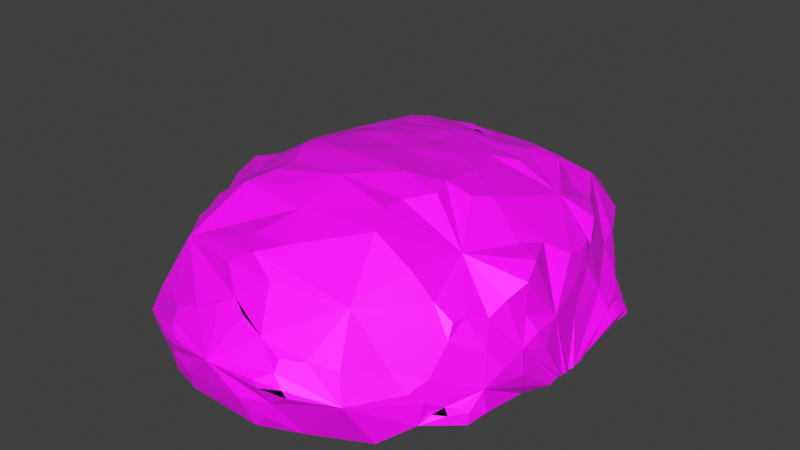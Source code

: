 # Source: uploads_files_2582719_SpaceStone_1_.blend  (saved by Blender 3.0.42; exported with 4.5.12 LTS)
import bpy
from mathutils import Matrix  # noqa: F401  (used for matrix-valued properties, if any)

bpy.ops.wm.read_factory_settings(use_empty=True)
scene = bpy.context.scene
scene.name = 'Scene'

# ---- collections
col_collection = bpy.data.collections.new('Collection'); scene.collection.children.link(col_collection)

# ---- images (referenced by path relative to the original .blend; pixels are not part of the script)
import os
ASSET_DIR = os.environ.get("B2B_ASSET_DIR", "")  # directory of the original .blend (textures are referenced by path, not embedded)
HERE = os.path.dirname(os.path.abspath(__file__))  # packed textures are extracted next to this script under _unpacked/

def load_image(name, relpath, width, height, colorspace="sRGB"):
    """Load a texture the original file referenced (path relative to the .blend, or extracted next to this script)."""
    p = next((c for c in (os.path.join(HERE, relpath), os.path.join(ASSET_DIR, relpath)) if relpath and os.path.exists(c)), "")
    if p:
        img = bpy.data.images.load(p, check_existing=True)
        img.name = name
    else:  # same state as the original file: an image datablock whose file is absent (Cycles renders it pink)
        img = bpy.data.images.new(name, width, height)
        img.source = "FILE"
        img.filepath = "//" + (relpath or name)
    img.colorspace_settings.name = colorspace
    return img
img_azulgemapoder_png = load_image('azulgemapoder.png', 'Textures/azulgemapoder.png', 1024, 1024, 'sRGB')

# ---- materials (node trees are filled in below, after node groups)
mat_material_001 = bpy.data.materials.new('Material.001')
mat_azulgema = bpy.data.materials.new('azulgema')

# ---- material node trees
mat_material_001.use_nodes = True; mat_material_001.node_tree.nodes.clear()
_N = mat_material_001.node_tree.nodes; _L = mat_material_001.node_tree.links
n0 = _N.new('ShaderNodeOutputMaterial'); n0.name = 'Material Output'; n0.location = (478, 286)
n1 = _N.new('ShaderNodeBsdfTranslucent'); n1.name = 'Translucent BSDF'; n1.location = (285, 267)
n1.inputs[0].default_value = (0.0, 0.6189, 1.0, 1.0)
_L.new(n1.outputs[0], n0.inputs[0])
n0.is_active_output = True
mat_azulgema.use_nodes = True; mat_azulgema.node_tree.nodes.clear()
_N = mat_azulgema.node_tree.nodes; _L = mat_azulgema.node_tree.links
n0 = _N.new('ShaderNodeBsdfPrincipled'); n0.name = 'Principled BSDF'; n0.location = (10, 300)
n0.distribution = 'GGX'
n0.subsurface_method = 'RANDOM_WALK_SKIN'
n0.inputs[3].default_value = 1.45
n0.inputs[27].default_value = (0.0, 0.0, 0.0, 1.0)
n0.inputs[28].default_value = 1.0
n1 = _N.new('ShaderNodeOutputMaterial'); n1.name = 'Material Output'; n1.location = (300, 300)
n2 = _N.new('ShaderNodeTexImage'); n2.name = 'Imagen.001'; n2.location = (-280, 280)
n2.image = img_azulgemapoder_png
_L.new(n0.outputs[0], n1.inputs[0])
_L.new(n2.outputs[0], n0.inputs[0])
n1.is_active_output = True

# ---- world
world_world = bpy.data.worlds.new('World'); scene.world = world_world
world_world.use_nodes = True; world_world.node_tree.nodes.clear()
_N = world_world.node_tree.nodes; _L = world_world.node_tree.links
n0 = _N.new('ShaderNodeOutputWorld'); n0.name = 'World Output'; n0.location = (300, 300)
n1 = _N.new('ShaderNodeBackground'); n1.name = 'Background'; n1.location = (10, 300)
n1.inputs[0].default_value = (0.05088, 0.05088, 0.05088, 1.0)
_L.new(n1.outputs[0], n0.inputs[0])
n0.is_active_output = True
world_world.color = (0.05088, 0.05088, 0.05088)
world_world.use_sun_shadow = False
world_world.sun_shadow_jitter_overblur = 0.0

# ---- meshes
me_power_stone__1 = bpy.data.meshes.new('Power Stone (1)')
me_power_stone__1.from_pydata([(4.336, -16.0, -1.943), (5.412, -15.95, -2.902), (7.646, -13.94, -1.912), (2.304, -16.69, 0.3613), (4.219, -16.44, -0.545), (5.442, -15.85, 0.7853), (-3.946, 3.255, 6.136), (-7.893, 3.073, 4.151), (-5.02, 1.614, 6.251), (2.369, 5.862, 6.067), (4.098, 4.756, 6.171), (4.972, 6.452, 5.715), (4.143, 3.238, 6.148), (8.026, 3.071, 4.066), (7.896, -13.7, 0.3262), (-4.549, 0.2072, 6.359), (-6.118, -0.07181, 5.797), (6.75, -12.44, 3.08), (-6.55, -12.39, 3.023), (0.09351, -16.03, 1.774), (7.314, 6.502, 4.224), (0.09242, -1.864, 6.361), (4.744, 0.2035, 6.343), (2.704, 1.274, 6.667), (6.219, 9.82, 3.149), (8.333, 9.282, -0.08464), (6.893, 11.43, 0.5228), (0.09461, -4.73, 5.946), (0.09698, -7.61, 5.719), (1.416, -4.646, 5.99), (8.802, -11.72, -0.1698), (-12.17, 1.042, -1.022), (-11.88, -0.2995, 0.1848), (-11.91, 1.499, 0.07026), (-6.082, 9.924, 3.277), (0.1068, 7.015, 5.75), (12.4, -0.8482, -3.591), (12.24, -0.4042, -3.571), (12.68, -0.2552, -3.461), (12.7, -0.8041, -3.554), (12.38, -1.337, -3.616), (11.12, 4.921, 0.1137), (11.85, 2.621, -0.5847), (11.88, 4.247, -0.9154), (-11.65, -5.298, -0.4973), (-12.49, -1.619, -3.613), (-12.35, -1.985, -3.67), (-12.28, -5.419, -1.768), (-8.122, -6.22, 4.226), (-7.31, -9.255, 3.254), (-5.797, -9.621, 4.689), (-4.26, -9.609, 5.018), (-4.108, -8.407, 5.301), (-9.681, -8.073, 1.621), (-9.801, -8.965, 0.3626), (-11.72, 2.615, -0.5307), (-8.599, -8.828, 3.084), (2.55, -3.557, 6.176), (4.666, -2.57, 5.975), (-11.62, 5.582, -3.017), (-11.3, 5.512, -1.761), (-11.19, 6.53, -2.69), (9.917, 6.576, 1.051), (9.793, 6.047, 1.876), (9.963, 5.242, 1.868), (11.67, 5.402, -3.023), (11.46, 5.484, -1.763), (11.27, 1.876, -3.534), (-4.519, -2.593, 6.032), (-6.738, -1.225, 5.508), (-11.29, 1.771, 1.045), (-3.536, -5.345, 5.794), (-3.201, -6.825, 5.552), (1.024, -10.47, 4.598), (0.09994, -11.0, 4.399), (2.696, -10.14, 4.854), (-10.71, 2.865, 2.214), (-10.45, 4.058, 1.605), (-10.99, 4.93, 0.1899), (-4.712, -7.153, 5.33), (-4.971, -6.472, 5.437), (-12.46, 0.7537, -3.5), (-11.62, 2.327, -3.581), (-3.824, 12.84, 0.755), (-2.368, 12.64, 1.358), (-3.835, 13.23, 0.119), (10.38, 5.14, -3.451), (8.227, -6.171, 4.147), (6.876, -1.213, 5.418), (0.1275, 11.97, 2.387), (0.1085, 12.45, 1.891), (-0.7803, 12.37, 1.968), (-11.13, 1.551, 2.879), (1.005, 12.36, 2.002), (12.05, 0.02617, -3.554), (-0.2626, -12.04, -3.711), (-2.944, -7.512, 5.553), (8.68, 6.234, 2.752), (0.6908, 12.93, 1.32), (1.114, 12.55, 1.777), (-0.4882, 12.94, 1.302), (-1.238, -4.662, 6.021), (6.257, -0.05742, 5.756), (-0.8987, 12.57, 1.743), (10.41, 7.435, -2.281), (10.91, 6.849, -2.381), (10.55, 7.297, -2.746), (-9.844, 5.268, 1.96), (-11.79, -2.479, -0.86), (-12.33, -1.296, -3.63), (0.08355, 14.31, -0.315), (-10.7, 0.1869, 3.477), (-7.251, 6.584, 4.421), (-8.529, 6.26, 2.831), (2.573, 12.62, 1.358), (-12.52, -0.2434, -3.464), (10.9, 0.2009, 3.51), (11.18, 1.547, 2.747), (-9.768, -7.437, 2.792), (-12.28, -0.2361, -3.58), (-12.35, -0.8091, -3.585), (10.54, 4.028, 1.525), (-3.925, 4.755, 6.201), (4.006, 12.8, 0.7352), (3.981, 13.19, 0.09115), (-10.86, -3.111, 2.532), (-10.77, -4.55, 2.293), (-10.42, -6.081, 1.805), (3.689, -5.327, 5.79), (-12.1, 3.017, -1.812), (-9.796, -1.932, 3.39), (9.751, 8.363, -1.851), (7.396, 12.04, -1.112), (9.231, 9.03, -1.188), (9.618, 8.722, -3.013), (-11.2, 6.671, -3.4), (5.237, 12.11, 0.6867), (9.861, 8.136, -2.397), (10.03, 7.969, -2.6), (-2.367, -3.565, 6.129), (12.33, 1.051, -0.9986), (0.09992, 3.868, 6.689), (-2.502, 1.27, 6.701), (0.1032, 1.118, 6.715), (9.968, -1.903, 3.375), (9.409, -0.2658, 3.841), (-4.793, 6.46, 5.754), (12.24, 3.006, -1.795), (-10.75, 6.884, -2.381), (-10.25, 7.45, -2.273), (-2.163, 5.829, 6.009), (11.98, -2.485, -0.8447), (12.49, -1.752, -3.646), (11.76, -5.303, -0.5494), (-10.46, 7.446, -2.742), (11.69, -7.414, -2.285), (12.36, -5.417, -1.815), (12.04, -6.812, -1.172), (-7.323, 12.08, -1.066), (-5.068, 12.16, 0.7162), (-6.717, 11.47, 0.5476), (5.989, -9.629, 4.623), (7.473, -9.252, 3.247), (-9.234, -0.3046, 3.795), (9.704, 7.968, -0.5985), (12.34, -2.096, -3.673), (12.49, -2.48, -3.669), (-9.595, 8.002, -0.557), (-9.624, 8.4, -1.801), (-9.101, 9.057, -1.136), (12.09, -8.63, -3.244), (12.2, -7.231, -3.053), (11.92, -8.376, -2.805), (-9.712, 8.161, -2.392), (-9.744, 6.601, 1.12), (12.23, -3.522, -3.671), (12.06, -7.446, -3.542), (10.58, -5.354, 2.245), (10.47, -5.998, 1.681), (11.11, -4.697, 1.065), (-9.544, 8.787, -3.014), (-9.873, 7.997, -2.599), (12.14, -8.613, -3.512), (11.4, -9.34, -3.424), (9.336, -10.58, 0.4651), (11.33, -4.213, 0.4635), (11.64, -3.371, 0.04362), (-8.198, 9.378, 0.02714), (-11.68, 4.209, -0.9326), (5.223, 1.555, 6.211), (-12.52, -0.8072, -3.547), (11.15, -9.456, -2.83), (0.1242, -10.22, 4.535), (-5.028, -15.52, -3.281), (-5.108, -15.78, -2.81), (-7.499, -13.93, -1.897), (-2.069, -16.67, 0.3859), (0.1066, -16.85, -1.082), (11.98, -0.2889, 0.0852), (-9.806, -10.17, -0.3598), (-10.13, -9.982, -1.089), (-9.492, -10.96, -2.37), (-8.507, -11.99, -3.384), (-0.771, -10.4, 4.545), (-2.431, -10.06, 4.825), (-8.751, -11.84, -0.01285), (-3.996, -16.48, -0.5137), (10.95, -3.072, 2.44), (9.876, -10.05, -3.638), (5.721, -13.68, -3.801), (-7.878, 8.574, -3.584), (-9.135, 6.95, -3.658), (-8.208, 10.59, -3.753), (-9.262, -10.69, 0.6244), (-0.4786, -9.579, 4.882), (-0.8901, -10.13, 4.689), (-5.494, -10.4, -3.735), (-4.989, 12.45, -3.594), (0.7242, -9.615, 4.919), (10.8, -4.509, 2.174), (11.37, -3.408, 1.044), (5.264, -15.63, -3.332), (6.863, -14.74, -3.825), (-1.574, -16.75, -3.25), (-3.146, -16.68, -3.086), (-9.619, 6.081, 1.978), (4.496, -9.622, 4.965), (4.304, -8.423, 5.282), (3.118, -7.523, 5.477), (-11.53, -7.399, -2.292), (-3.789, 13.61, -1.529), (-1.927, 14.13, -1.781), (-3.467, 13.7, -2.521), (-11.06, -8.164, -0.6788), (-4.839, 13.42, -0.9311), (-3.26, 13.92, -0.7084), (-11.95, -6.828, -1.107), (-2.809, 13.79, -3.288), (-0.3759, 14.03, -2.598), (-4.542, 13.46, -0.552), (8.678, -12.12, -3.376), (9.675, -10.96, -2.367), (-6.506, -14.14, -3.675), (-11.5, -3.377, 0.07515), (0.1473, 14.2, -1.679), (-4.806, -14.52, -3.659), (-11.27, -4.221, 0.5408), (-11.31, -3.427, 1.142), (3.743, 13.66, -1.53), (2.0, 14.13, -1.79), (-9.747, -10.68, -3.207), (-9.702, -10.11, -3.645), (9.886, -10.11, -0.4707), (-11.07, -4.736, 1.176), (-2.934, 13.91, -0.3366), (10.26, -9.96, -1.161), (3.364, -6.842, 5.514), (3.082, 13.89, -0.3585), (3.368, 13.9, -0.731), (4.872, -7.178, 5.322), (-10.53, -5.428, 2.378), (1.001, 14.04, -2.552), (5.112, -6.48, 5.412), (9.895, -8.917, 0.2543), (4.65, 13.42, -0.5876), (3.332, -16.64, -3.094), (1.761, -16.79, -3.304), (9.844, -7.356, 2.661), (3.229, 13.79, -2.458), (4.895, 13.38, -0.9655), (10.78, 2.842, 2.108), (1.684, 13.96, -2.949), (11.38, 1.758, 0.9259), (11.17, -8.144, -0.7414), (12.01, 1.468, -0.02647), (5.19, -15.08, -3.71), (1.152, -10.19, 4.654), (9.949, -10.63, -3.199), (9.745, -8.001, 1.493), (8.708, -8.796, 3.031), (4.231, 12.93, -3.517), (8.235, 10.57, -3.745), (8.389, 7.305, -3.632), (7.464, 8.121, -2.925), (3.613, -16.09, -3.462), (11.24, 6.317, -2.688), (3.859, -15.82, -3.62), (0.07021, -17.05, -3.057), (0.08237, -17.0, -2.76), (-3.252, -15.94, -3.492), (0.2847, -14.32, -3.234), (-4.108, -16.0, -1.894), (3.244, -15.98, -3.647), (-5.245, -15.96, 0.8725), (-7.744, -13.81, 0.4713), (-12.17, -3.466, -3.666), (-11.91, -8.607, -3.24), (-11.25, -9.32, -3.427), (-10.98, -9.464, -2.828), (-11.76, -8.37, -2.805), (-11.97, -8.537, -3.506), (-12.04, -7.206, -3.055), (-11.88, -7.433, -3.532), (-12.39, -2.48, -3.667), (1.384, 9.229, 4.737), (0.1527, 10.51, 4.519), (-1.138, 9.325, 4.879), (-1.479, 11.0, 3.63), (1.75, 10.94, 3.566), (2.663, -14.37, 2.576), (0.09756, -12.8, 3.669), (-2.514, -14.4, 2.617), (2.768, -15.71, 1.031), (6.096, -14.14, 1.932), (1.91, -10.99, 4.635), (2.545, -11.97, 4.095), (3.759, -11.46, 4.229), (-2.449, -11.96, 4.045), (-1.729, -10.97, 4.594), (-5.899, -14.19, 1.952), (-2.576, -15.77, 1.075), (-3.537, -11.42, 4.164)], [], [(0, 1, 2), (3, 4, 5), (5, 4, 2), (0, 2, 4), (6, 7, 8), (9, 10, 11), (12, 13, 10), (5, 2, 14), (15, 7, 16), (17, 310, 309), (3, 5, 312, 19), (17, 309, 313), (11, 13, 20), (21, 22, 23), (24, 25, 26), (14, 17, 313, 5), (27, 28, 29), (30, 14, 2), (31, 32, 33), (24, 305, 304), (21, 27, 29), (36, 37, 38), (39, 40, 36), (41, 42, 43), (44, 45, 46), (44, 46, 47), (24, 304, 35, 11), (9, 11, 35), (48, 49, 50), (20, 24, 11), (51, 52, 50), (48, 50, 52), (18, 53, 54), (33, 55, 31), (18, 56, 53), (29, 57, 21), (22, 21, 58), (59, 60, 61), (62, 63, 64), (62, 64, 41), (65, 66, 67), (68, 69, 48), (43, 66, 41), (70, 55, 33), (28, 71, 72), (73, 74, 314, 75), (17, 316, 315), (17, 315, 310), (55, 76, 77), (77, 78, 55), (79, 72, 80), (81, 60, 82), (83, 84, 85), (65, 67, 86), (87, 88, 58), (89, 90, 91), (92, 76, 70), (55, 70, 76), (93, 90, 89), (67, 94, 95), (37, 95, 94), (52, 28, 96), (63, 97, 64), (13, 64, 97), (98, 90, 99), (93, 99, 90), (98, 100, 90), (101, 27, 21), (22, 102, 13), (91, 90, 103), (100, 103, 90), (79, 96, 72), (104, 105, 106), (76, 7, 77), (107, 77, 7), (76, 92, 7), (108, 32, 109), (71, 68, 48), (103, 100, 84), (110, 84, 100), (111, 7, 92), (79, 80, 48), (71, 48, 80), (11, 10, 13), (48, 52, 79), (96, 79, 52), (7, 112, 113), (107, 7, 113), (99, 114, 98), (114, 110, 98), (55, 115, 31), (116, 117, 13), (98, 110, 100), (56, 118, 53), (115, 119, 120), (121, 41, 64), (122, 7, 6), (114, 123, 124), (110, 114, 124), (125, 126, 48), (48, 127, 118), (48, 118, 56), (112, 34, 113), (87, 58, 128), (81, 119, 129), (91, 84, 89), (103, 84, 91), (84, 34, 307, 89), (81, 82, 119), (130, 48, 69), (131, 132, 133), (25, 133, 132), (132, 131, 134), (135, 59, 61), (48, 130, 125), (24, 136, 114), (93, 89, 114), (24, 114, 89, 308), (135, 82, 59), (99, 93, 114), (134, 131, 137), (134, 137, 138), (28, 101, 71), (139, 71, 101), (42, 140, 38), (141, 142, 143), (80, 72, 71), (88, 144, 145), (123, 114, 136), (7, 146, 112), (101, 21, 139), (147, 42, 37), (136, 24, 26), (61, 60, 148), (149, 148, 60), (35, 150, 141), (40, 151, 152), (151, 153, 152), (139, 68, 71), (37, 94, 147), (61, 148, 154), (61, 154, 135), (122, 6, 141), (13, 121, 64), (150, 146, 122), (7, 122, 146), (155, 156, 157), (85, 158, 159), (160, 159, 158), (161, 162, 87), (111, 163, 7), (69, 7, 163), (24, 62, 164), (165, 156, 166), (155, 166, 156), (149, 154, 148), (24, 97, 62), (63, 62, 97), (112, 146, 34), (60, 167, 168), (169, 168, 167), (83, 85, 159), (150, 35, 146), (146, 35, 306, 34), (170, 171, 172), (60, 168, 149), (173, 149, 168), (17, 14, 30), (167, 60, 174), (175, 171, 176), (170, 176, 171), (142, 21, 143), (123, 136, 124), (132, 124, 136), (177, 178, 179), (153, 179, 178), (154, 180, 135), (181, 180, 154), (170, 182, 176), (68, 139, 21), (26, 132, 136), (170, 183, 182), (59, 82, 60), (30, 184, 17), (185, 153, 186), (179, 153, 185), (167, 187, 169), (102, 22, 58), (153, 151, 186), (129, 55, 188), (78, 188, 55), (155, 172, 171), (171, 175, 155), (15, 8, 7), (149, 173, 181), (149, 181, 154), (88, 102, 58), (22, 13, 189), (12, 189, 13), (26, 25, 132), (115, 55, 119), (129, 119, 55), (166, 155, 175), (88, 13, 102), (190, 32, 120), (31, 120, 32), (170, 191, 183), (73, 192, 74), (193, 194, 195), (44, 108, 45), (19, 196, 197), (144, 198, 116), (144, 116, 145), (199, 200, 195), (195, 201, 202), (45, 108, 109), (120, 31, 115), (203, 204, 318, 74), (195, 205, 199), (206, 197, 196), (188, 60, 129), (81, 129, 60), (168, 158, 180), (158, 168, 169), (158, 169, 187), (144, 207, 198), (208, 209, 175), (183, 208, 176), (182, 183, 176), (153, 157, 156), (173, 168, 180), (173, 180, 181), (201, 195, 200), (210, 211, 212), (77, 107, 78), (107, 174, 78), (44, 54, 53), (152, 153, 165), (156, 165, 153), (199, 205, 213), (192, 214, 215), (174, 60, 78), (188, 78, 60), (211, 135, 180), (211, 180, 212), (128, 29, 28), (211, 210, 216), (210, 217, 216), (205, 18, 213), (54, 213, 18), (214, 218, 28), (219, 220, 207), (198, 207, 220), (221, 2, 1), (2, 221, 222), (210, 212, 217), (158, 217, 212), (223, 224, 193), (194, 193, 224), (127, 44, 53), (174, 107, 225), (226, 227, 75), (28, 75, 227), (227, 228, 28), (158, 212, 180), (107, 113, 225), (201, 200, 229), (179, 220, 219), (179, 219, 177), (53, 118, 127), (226, 75, 161), (230, 110, 231), (230, 231, 232), (34, 167, 174), (233, 229, 200), (186, 198, 220), (186, 220, 185), (17, 162, 161), (32, 92, 70), (230, 234, 235), (230, 235, 110), (225, 113, 174), (34, 174, 113), (70, 33, 32), (233, 236, 229), (47, 229, 236), (232, 231, 237), (238, 237, 231), (198, 186, 151), (34, 159, 160), (34, 160, 187), (34, 187, 167), (239, 235, 234), (240, 241, 2), (195, 202, 242), (110, 85, 84), (226, 161, 227), (87, 227, 161), (179, 185, 220), (190, 109, 32), (243, 32, 108), (231, 110, 244), (242, 216, 245), (242, 245, 193), (242, 193, 195), (83, 159, 84), (34, 84, 159), (177, 219, 87), (207, 87, 219), (243, 246, 247), (125, 32, 247), (243, 247, 32), (110, 248, 249), (110, 249, 244), (202, 201, 250), (251, 202, 250), (24, 308, 305), (252, 30, 2), (253, 247, 246), (116, 13, 145), (110, 235, 254), (85, 110, 254), (242, 202, 216), (251, 216, 202), (241, 255, 2), (228, 256, 28), (128, 28, 256), (108, 44, 243), (184, 30, 252), (110, 124, 257), (110, 257, 258), (110, 258, 248), (126, 125, 247), (259, 256, 228), (144, 87, 207), (147, 43, 42), (246, 243, 44), (260, 253, 127), (246, 44, 253), (252, 2, 255), (253, 260, 126), (253, 126, 247), (261, 238, 244), (231, 244, 238), (57, 29, 128), (244, 249, 261), (44, 127, 253), (260, 48, 126), (127, 48, 260), (256, 262, 128), (263, 17, 184), (239, 254, 235), (58, 21, 57), (264, 258, 257), (160, 158, 187), (38, 37, 42), (1, 265, 221), (266, 221, 265), (87, 267, 178), (178, 177, 87), (163, 111, 130), (92, 32, 111), (32, 130, 111), (259, 262, 256), (268, 249, 248), (13, 97, 20), (88, 145, 13), (269, 248, 258), (32, 125, 130), (41, 121, 42), (270, 42, 121), (163, 130, 69), (227, 87, 259), (228, 227, 259), (143, 23, 141), (261, 249, 271), (268, 271, 249), (22, 189, 23), (198, 272, 117), (198, 117, 116), (57, 128, 58), (128, 262, 87), (241, 155, 255), (255, 155, 273), (264, 269, 258), (259, 87, 262), (198, 140, 274), (274, 272, 198), (21, 142, 15), (8, 15, 142), (261, 271, 238), (237, 238, 271), (4, 3, 197), (19, 197, 3), (189, 12, 23), (12, 141, 23), (10, 141, 12), (21, 15, 68), (16, 68, 15), (155, 157, 273), (230, 232, 217), (237, 217, 232), (158, 230, 217), (6, 8, 142), (6, 142, 141), (192, 218, 214), (69, 68, 16), (234, 230, 158), (85, 239, 158), (234, 158, 239), (221, 275, 222), (209, 222, 275), (28, 218, 75), (276, 75, 218), (270, 117, 272), (270, 272, 42), (23, 143, 21), (222, 240, 2), (122, 141, 150), (75, 276, 73), (42, 272, 274), (17, 161, 75, 316), (239, 85, 254), (69, 16, 7), (141, 10, 9), (9, 35, 141), (240, 208, 277), (241, 240, 277), (124, 132, 264), (257, 124, 264), (222, 209, 240), (208, 240, 209), (17, 278, 279), (17, 279, 162), (271, 268, 280), (268, 248, 280), (132, 280, 248), (208, 183, 277), (277, 183, 191), (132, 248, 269), (132, 269, 264), (153, 178, 278), (267, 278, 178), (17, 263, 278), (170, 172, 191), (281, 282, 283), (175, 176, 208), (86, 282, 134), (281, 134, 282), (87, 162, 279), (36, 38, 140), (274, 140, 42), (275, 221, 284), (266, 284, 221), (263, 153, 278), (144, 88, 87), (241, 277, 191), (172, 155, 191), (241, 191, 155), (267, 279, 278), (280, 132, 281), (283, 280, 281), (132, 134, 281), (1, 0, 265), (197, 265, 0), (197, 0, 4), (267, 87, 279), (133, 164, 131), (66, 131, 164), (263, 184, 252), (255, 273, 252), (263, 252, 273), (157, 153, 273), (263, 273, 153), (218, 192, 276), (73, 276, 192), (215, 204, 203), (65, 285, 66), (137, 131, 104), (131, 66, 104), (285, 105, 66), (192, 203, 74), (94, 66, 147), (36, 140, 198), (28, 204, 214), (286, 209, 275), (286, 275, 284), (94, 67, 66), (101, 28, 27), (203, 192, 215), (287, 266, 288), (265, 288, 266), (134, 138, 106), (285, 86, 106), (134, 106, 86), (13, 270, 121), (288, 224, 223), (288, 223, 287), (285, 65, 86), (51, 204, 52), (289, 290, 223), (67, 95, 86), (270, 13, 117), (195, 194, 291), (284, 266, 292), (133, 25, 164), (24, 164, 25), (72, 96, 28), (290, 292, 266), (287, 223, 266), (290, 266, 223), (104, 106, 138), (104, 138, 137), (20, 97, 24), (197, 224, 288), (197, 288, 265), (62, 66, 164), (95, 290, 289), (105, 104, 66), (284, 292, 286), (62, 41, 66), (293, 294, 195), (205, 195, 294), (291, 206, 195), (285, 106, 105), (43, 147, 66), (294, 18, 205), (251, 295, 216), (46, 109, 216), (45, 109, 46), (109, 120, 216), (109, 190, 120), (120, 119, 216), (119, 82, 216), (82, 211, 216), (135, 211, 82), (217, 237, 216), (237, 271, 216), (271, 280, 216), (280, 283, 216), (95, 216, 283), (283, 282, 95), (282, 86, 95), (95, 37, 36), (95, 36, 40), (95, 40, 152), (95, 152, 165), (175, 290, 166), (166, 290, 165), (290, 175, 209), (286, 292, 209), (292, 290, 209), (95, 165, 290), (293, 195, 206), (293, 206, 196), (294, 293, 319, 18), (39, 198, 40), (151, 40, 198), (196, 19, 320, 293), (39, 36, 198), (18, 50, 49), (18, 49, 56), (28, 52, 204), (215, 214, 204), (18, 321, 204, 50), (51, 50, 204), (18, 317, 321), (49, 48, 56), (18, 319, 311), (296, 297, 298), (251, 250, 297), (298, 297, 250), (298, 299, 296), (296, 300, 297), (193, 245, 289), (223, 193, 289), (250, 201, 298), (229, 298, 201), (298, 229, 299), (299, 301, 296), (296, 302, 300), (295, 302, 301), (296, 301, 302), (300, 302, 297), (229, 301, 299), (194, 224, 291), (291, 224, 197), (206, 291, 197), (200, 199, 233), (199, 54, 233), (54, 199, 213), (54, 44, 233), (236, 233, 44), (245, 216, 95), (245, 95, 289), (295, 251, 302), (303, 295, 229), (301, 229, 295), (46, 303, 47), (229, 47, 303), (297, 302, 251), (46, 216, 303), (295, 303, 216), (44, 47, 236), (305, 307, 34), (305, 308, 307), (308, 89, 307), (304, 306, 35), (304, 305, 306), (305, 34, 306), (311, 320, 19), (311, 319, 320), (319, 293, 320), (321, 318, 204), (321, 317, 318), (317, 74, 318), (310, 317, 18), (310, 315, 317), (315, 74, 317), (315, 314, 74), (315, 316, 314), (316, 75, 314), (313, 312, 5), (313, 309, 312), (309, 19, 312), (309, 311, 19), (309, 310, 311), (310, 18, 311)])
me_power_stone__1.polygons.foreach_set('material_index', [1, 1, 1, 1, 1, 1, 1, 1, 1, 1, 1, 1, 1, 1, 1, 1, 1, 1, 1, 1, 1, 0, 1, 1, 1, 1, 1, 1, 1, 1, 1, 1, 1, 1, 1, 1, 1, 1, 1, 1, 1, 1, 1, 1, 1, 1, 1, 1, 1, 1, 1, 1, 1, 1, 1, 1, 1, 1, 1, 1, 1, 1, 1, 1, 1, 1, 1, 1, 1, 1, 1, 1, 1, 1, 1, 1, 1, 1, 1, 1, 1, 1, 1, 1, 1, 1, 1, 1, 1, 1, 1, 1, 1, 1, 0, 1, 1, 1, 1, 1, 1, 1, 1, 1, 1, 0, 1, 1, 1, 1, 1, 1, 1, 1, 1, 1, 1, 1, 1, 1, 1, 0, 1, 1, 1, 1, 1, 1, 1, 1, 1, 1, 1, 1, 1, 1, 1, 1, 1, 1, 1, 1, 1, 1, 1, 1, 1, 1, 1, 1, 1, 1, 1, 1, 1, 1, 1, 1, 1, 1, 1, 1, 1, 1, 0, 1, 1, 1, 1, 1, 1, 1, 1, 1, 1, 1, 1, 1, 1, 1, 1, 1, 1, 1, 1, 1, 1, 1, 1, 1, 1, 1, 1, 1, 1, 0, 1, 1, 1, 1, 1, 1, 1, 1, 1, 1, 0, 1, 1, 1, 1, 1, 1, 1, 1, 1, 1, 1, 1, 1, 1, 1, 1, 1, 1, 1, 1, 1, 1, 1, 1, 1, 1, 1, 1, 1, 1, 1, 1, 1, 1, 1, 1, 1, 1, 1, 1, 1, 1, 1, 1, 1, 1, 1, 1, 1, 1, 1, 1, 1, 1, 1, 1, 1, 1, 1, 1, 1, 1, 1, 1, 1, 1, 1, 1, 1, 1, 1, 1, 1, 1, 1, 1, 1, 1, 1, 1, 1, 1, 1, 1, 1, 0, 1, 1, 1, 1, 1, 1, 1, 1, 1, 1, 1, 1, 1, 1, 1, 1, 1, 1, 1, 1, 1, 1, 1, 1, 1, 1, 1, 1, 1, 1, 1, 1, 1, 1, 1, 1, 1, 1, 1, 1, 1, 1, 1, 1, 1, 1, 1, 1, 1, 1, 1, 1, 1, 1, 1, 1, 1, 1, 1, 1, 1, 1, 1, 1, 1, 1, 1, 1, 1, 1, 1, 1, 1, 1, 1, 1, 1, 1, 1, 1, 1, 1, 1, 1, 1, 1, 1, 1, 1, 1, 1, 1, 1, 1, 1, 1, 1, 1, 1, 1, 1, 1, 1, 1, 1, 1, 1, 1, 1, 1, 1, 1, 1, 1, 1, 1, 1, 1, 1, 1, 1, 1, 1, 1, 1, 1, 1, 1, 1, 1, 1, 1, 1, 1, 1, 1, 1, 1, 1, 1, 1, 1, 1, 1, 1, 1, 1, 1, 1, 1, 1, 1, 1, 1, 1, 1, 1, 1, 1, 1, 0, 1, 1, 1, 1, 1, 1, 1, 1, 1, 1, 1, 1, 1, 1, 1, 1, 1, 1, 1, 1, 0, 0, 1, 1, 1, 1, 1, 1, 1, 1, 1, 1, 0, 1, 1, 1, 1, 1, 1, 1, 1, 1, 1, 1, 1, 1, 1, 1, 1, 1, 1, 1, 1, 1, 1, 1, 1, 0, 1, 1, 1, 1, 1, 1, 1, 0, 1, 1, 1, 1, 1, 1, 1, 1, 1, 0, 1, 1, 1, 1, 1, 1, 1, 1, 1, 1, 1, 1, 1, 1, 1, 1, 1, 1, 1, 1, 1, 1, 1, 1, 1, 1, 1, 1, 1, 1, 1, 1, 1, 1, 1, 1, 1, 1, 1, 1, 1, 1, 1, 1, 1, 1, 1, 1, 1, 1, 1, 1, 1, 1, 1, 1, 1, 1, 1, 1, 1, 1, 1, 1, 1, 1, 1, 1, 1, 1, 1, 1, 1, 1, 1, 1, 1, 1, 1, 1, 1, 1, 1, 1, 1, 1, 1, 1, 1, 1, 1, 1, 1, 1, 1, 1, 1, 1])
me_power_stone__1.materials.append(mat_material_001)
me_power_stone__1.materials.append(mat_azulgema)
me_power_stone__1.use_remesh_fix_poles = True
me_power_stone__1.use_remesh_preserve_attributes = False
me_power_stone__1.use_mirror_vertex_groups = False
me_power_stone__1.update()

# ---- objects
ob_power_stone__1 = bpy.data.objects.new('Power Stone (1)', me_power_stone__1)

# ---- transforms, parenting, visibility, modifiers, constraints
ob_power_stone__1.location = (0.0, 0.0, 0.0)
ob_power_stone__1.rotation_euler = (0.0, -0.0, 3.142)
ob_power_stone__1.scale = (0.03534, 0.03534, 0.03534)
ob_power_stone__1.lineart.crease_threshold = 0.0

# ---- collection membership
col_collection.objects.link(ob_power_stone__1)

# ---- scene / render settings (as saved in the file)
scene.frame_start = 1; scene.frame_end = 250; scene.frame_set(8)
scene.render.engine = 'CYCLES'
scene.cycles.use_denoising = False
scene.cycles.samples = 128
scene.cycles.sampling_pattern = 'TABULATED_SOBOL'
scene.cycles.use_adaptive_sampling = False
scene.cycles.use_light_tree = False
scene.view_settings.view_transform = 'Standard'
bpy.context.view_layer.update()

# ---- added for rendering (the .blend has no active camera and no usable light): camera, sun
cam_auto = bpy.data.cameras.new('AutoCamera')
cam_auto.lens = 50.0
cam_auto.sensor_width = 36.0
cam_auto.clip_end = 1000.0
ob_auto_camera = bpy.data.objects.new('AutoCamera', cam_auto)
scene.collection.objects.link(ob_auto_camera)
ob_auto_camera.location = (1.35716, -1.58375, 1.13927)
ob_auto_camera.rotation_euler = (1.09748, -7.21219e-08, 0.694738)
scene.camera = ob_auto_camera
light_auto_sun = bpy.data.lights.new('AutoSun', 'SUN')
light_auto_sun.energy = 3.0
light_auto_sun.angle = 0.0523599
ob_auto_sun = bpy.data.objects.new('AutoSun', light_auto_sun)
scene.collection.objects.link(ob_auto_sun)
ob_auto_sun.rotation_euler = (0.872665, 0.174533, 0.523599)
bpy.context.view_layer.update()
